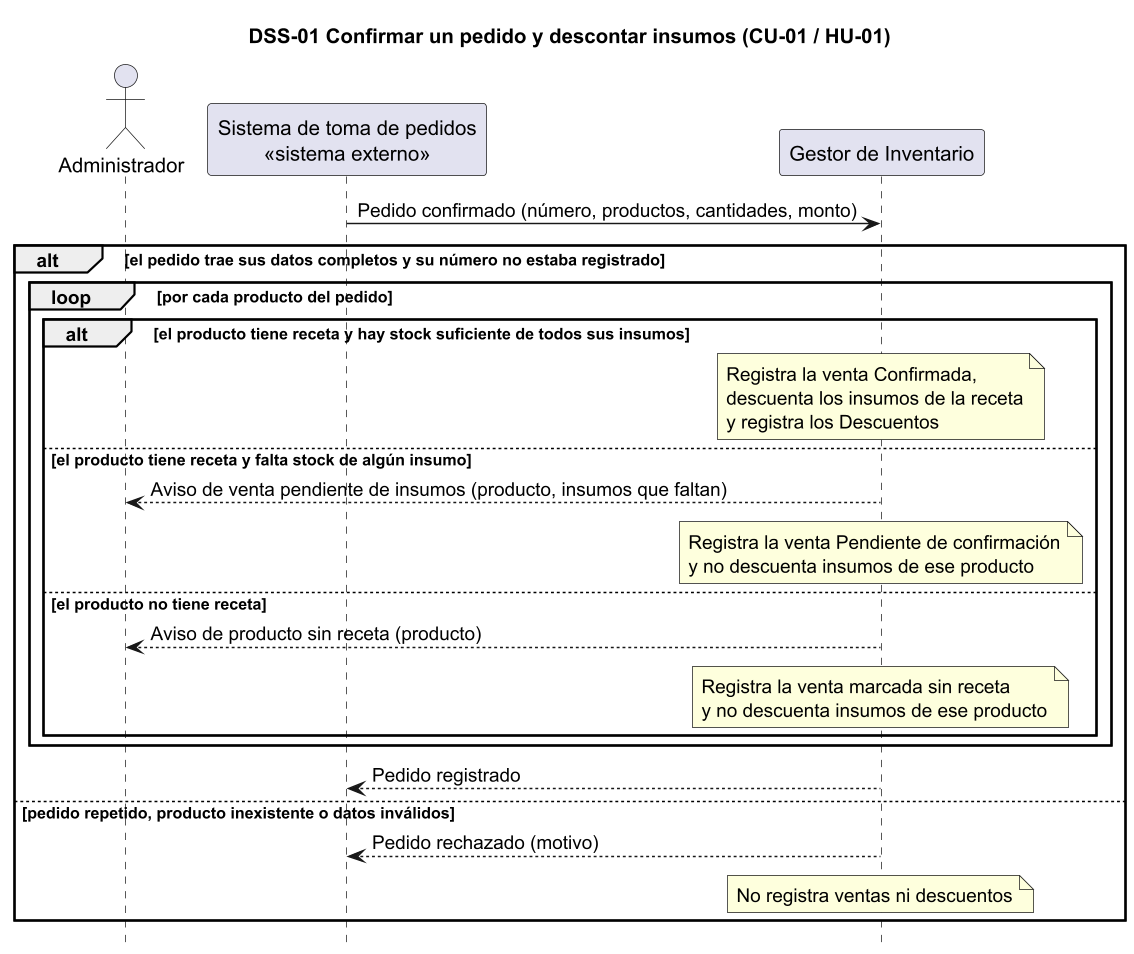

The diagram above was rendered by PlantUML. Its source (embedded in the PNG):
@startuml dss-01
title DSS-01 Confirmar un pedido y descontar insumos (CU-01 / HU-01)
skinparam dpi 140
hide footbox
actor Administrador as Adm
participant "Sistema de toma de pedidos\n<<sistema externo>>" as SP
participant "Gestor de Inventario" as G

SP -> G : Pedido confirmado (número, productos, cantidades, monto)
alt el pedido trae sus datos completos y su número no estaba registrado
  loop por cada producto del pedido
    alt el producto tiene receta y hay stock suficiente de todos sus insumos
      note over G : Registra la venta Confirmada,\ndescuenta los insumos de la receta\ny registra los Descuentos
    else el producto tiene receta y falta stock de algún insumo
      G --> Adm : Aviso de venta pendiente de insumos (producto, insumos que faltan)
      note over G : Registra la venta Pendiente de confirmación\ny no descuenta insumos de ese producto
    else el producto no tiene receta
      G --> Adm : Aviso de producto sin receta (producto)
      note over G : Registra la venta marcada sin receta\ny no descuenta insumos de ese producto
    end
  end
  G --> SP : Pedido registrado
else pedido repetido, producto inexistente o datos inválidos
  G --> SP : Pedido rechazado (motivo)
  note over G : No registra ventas ni descuentos
end
@enduml